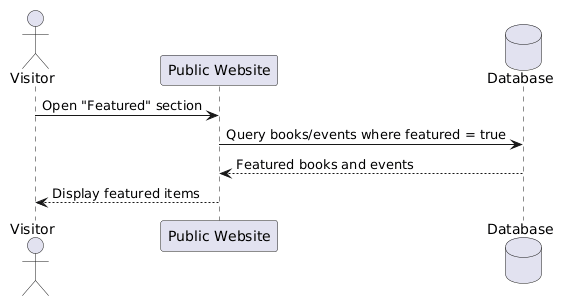

The diagram above was rendered by PlantUML. Its source (embedded in the PNG):
@startuml
actor Visitor
participant "Public Website" as Web
database "Database" as DB

Visitor -> Web: Open "Featured" section
Web -> DB: Query books/events where featured = true
DB --> Web: Featured books and events
Web --> Visitor: Display featured items
@enduml